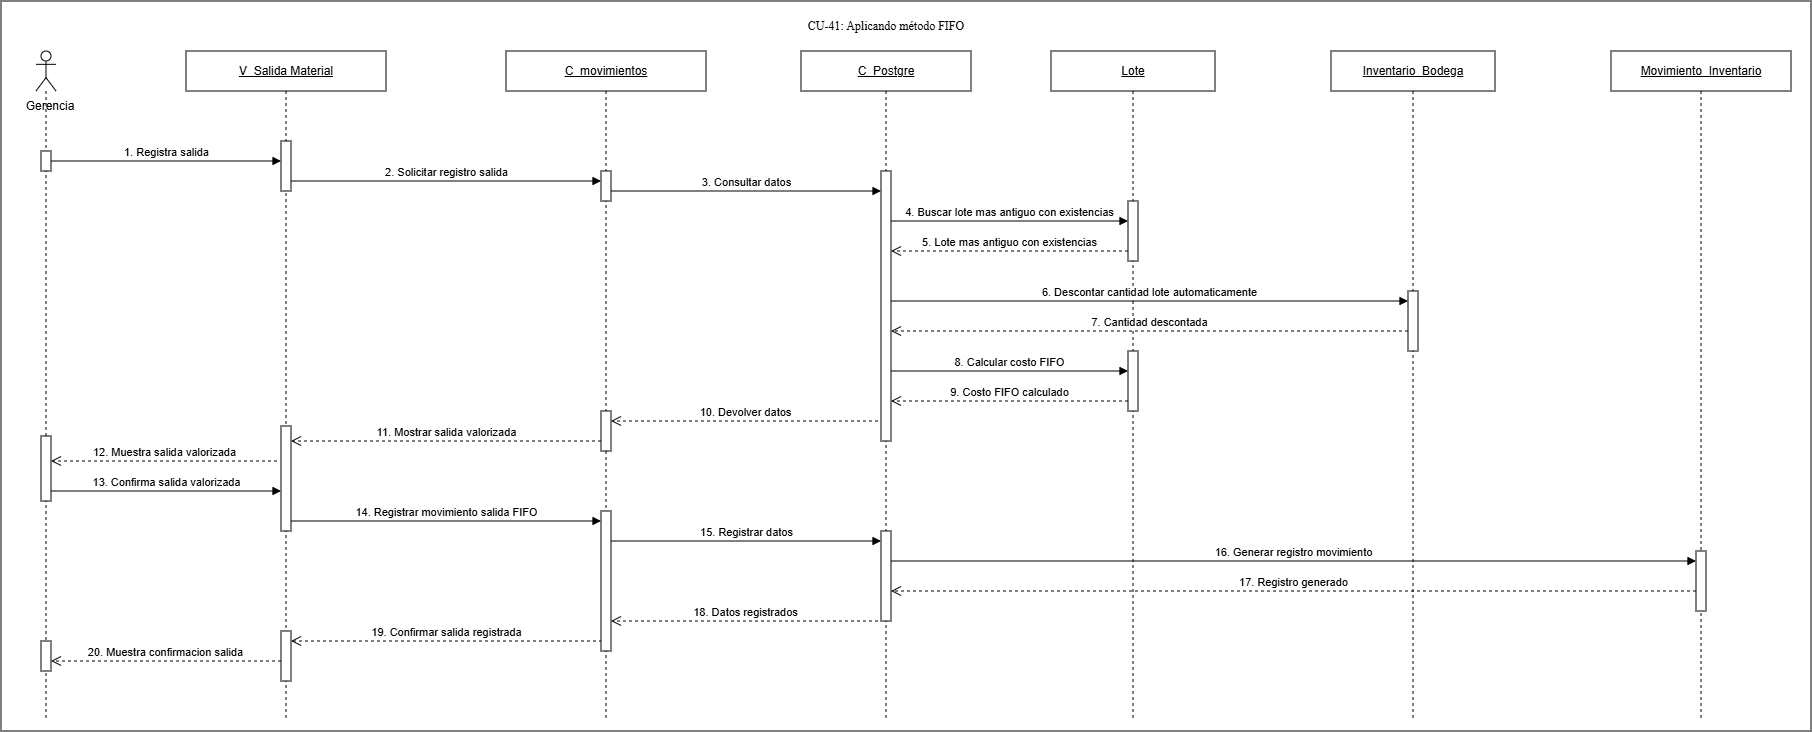

The diagram above was exported from draw.io. Its source (the exported page's mxGraphModel, read from the mxfile embedded in the PNG):
<mxGraphModel dx="969" dy="847" grid="1" gridSize="10" guides="1" tooltips="1" connect="1" arrows="1" fold="1" page="1" pageScale="1" pageWidth="827" pageHeight="1169" math="0" shadow="0">
  <root>
    <mxCell id="0" />
    <mxCell id="1" parent="0" />
    <mxCell id="9sS7XLH5np2-mO7rnS-_-1" parent="1" style="rounded=0;whiteSpace=wrap;html=1;" value="" vertex="1">
      <mxGeometry height="730" width="1810" x="470" y="1040" as="geometry" />
    </mxCell>
    <mxCell id="egbSFQpOFR9qRAfeEpA5-2" parent="1" style="shape=umlLifeline;perimeter=lifelinePerimeter;whiteSpace=wrap;html=1;container=1;dropTarget=0;collapsible=0;recursiveResize=0;outlineConnect=0;portConstraint=eastwest;participant=umlActor;newEdgeStyle={&quot;curved&quot;:0,&quot;rounded&quot;:0};" value="" vertex="1">
      <mxGeometry height="670" width="20" x="505" y="1090" as="geometry" />
    </mxCell>
    <mxCell id="egbSFQpOFR9qRAfeEpA5-3" parent="egbSFQpOFR9qRAfeEpA5-2" style="html=1;points=[[0,0,0,0,5],[0,1,0,0,-5],[1,0,0,0,5],[1,1,0,0,-5]];perimeter=orthogonalPerimeter;outlineConnect=0;targetShapes=umlLifeline;portConstraint=eastwest;newEdgeStyle={&quot;curved&quot;:0,&quot;rounded&quot;:0};" value="" vertex="1">
      <mxGeometry height="20" width="10" x="5" y="100" as="geometry" />
    </mxCell>
    <mxCell id="egbSFQpOFR9qRAfeEpA5-4" parent="egbSFQpOFR9qRAfeEpA5-2" style="html=1;points=[[0,0,0,0,5],[0,1,0,0,-5],[1,0,0,0,5],[1,1,0,0,-5]];perimeter=orthogonalPerimeter;outlineConnect=0;targetShapes=umlLifeline;portConstraint=eastwest;newEdgeStyle={&quot;curved&quot;:0,&quot;rounded&quot;:0};" value="" vertex="1">
      <mxGeometry height="65" width="10" x="5" y="385" as="geometry" />
    </mxCell>
    <mxCell id="egbSFQpOFR9qRAfeEpA5-5" parent="egbSFQpOFR9qRAfeEpA5-2" style="html=1;points=[[0,0,0,0,5],[0,1,0,0,-5],[1,0,0,0,5],[1,1,0,0,-5]];perimeter=orthogonalPerimeter;outlineConnect=0;targetShapes=umlLifeline;portConstraint=eastwest;newEdgeStyle={&quot;curved&quot;:0,&quot;rounded&quot;:0};" value="" vertex="1">
      <mxGeometry height="30" width="10" x="5" y="590" as="geometry" />
    </mxCell>
    <mxCell id="egbSFQpOFR9qRAfeEpA5-6" parent="1" style="text;html=1;whiteSpace=wrap;strokeColor=none;fillColor=none;align=center;verticalAlign=middle;rounded=0;" value="Gerencia" vertex="1">
      <mxGeometry height="30" width="80" x="480" y="1130" as="geometry" />
    </mxCell>
    <mxCell id="egbSFQpOFR9qRAfeEpA5-7" parent="1" style="shape=umlLifeline;perimeter=lifelinePerimeter;whiteSpace=wrap;html=1;container=1;dropTarget=0;collapsible=0;recursiveResize=0;outlineConnect=0;portConstraint=eastwest;newEdgeStyle={&quot;curved&quot;:0,&quot;rounded&quot;:0};" value="&lt;u&gt;V_Salida Material&lt;span style=&quot;white-space: nowrap; color: rgba(0, 0, 0, 0); font-family: monospace; font-size: 0px; text-align: start;&quot;&gt;%3CmxGraphModel%3E%3Croot%3E%3CmxCell%20id%3D%220%22%2F%3E%3CmxCell%20id%3D%221%22%20parent%3D%220%22%2F%3E%3CmxCell%20id%3D%222%22%20parent%3D%221%22%20style%3D%22rounded%3D0%3BwhiteSpace%3Dwrap%3Bhtml%3D1%3B%22%20value%3D%22Movimientos%22%20vertex%3D%221%22%3E%3CmxGeometry%20height%3D%2260%22%20width%3D%22120%22%20x%3D%222550%22%20y%3D%22860%22%20as%3D%22geometry%22%2F%3E%3C%2FmxCell%3E%3C%2Froot%3E%3C%2FmxGraphModel%3E&lt;/span&gt;&lt;/u&gt;" vertex="1">
      <mxGeometry height="670" width="200" x="655" y="1090" as="geometry" />
    </mxCell>
    <mxCell id="egbSFQpOFR9qRAfeEpA5-8" parent="egbSFQpOFR9qRAfeEpA5-7" style="html=1;points=[[0,0,0,0,5],[0,1,0,0,-5],[1,0,0,0,5],[1,1,0,0,-5]];perimeter=orthogonalPerimeter;outlineConnect=0;targetShapes=umlLifeline;portConstraint=eastwest;newEdgeStyle={&quot;curved&quot;:0,&quot;rounded&quot;:0};" value="" vertex="1">
      <mxGeometry height="50" width="10" x="95" y="90" as="geometry" />
    </mxCell>
    <mxCell id="egbSFQpOFR9qRAfeEpA5-9" parent="egbSFQpOFR9qRAfeEpA5-7" style="html=1;points=[[0,0,0,0,5],[0,1,0,0,-5],[1,0,0,0,5],[1,1,0,0,-5]];perimeter=orthogonalPerimeter;outlineConnect=0;targetShapes=umlLifeline;portConstraint=eastwest;newEdgeStyle={&quot;curved&quot;:0,&quot;rounded&quot;:0};" value="" vertex="1">
      <mxGeometry height="105" width="10" x="95" y="375" as="geometry" />
    </mxCell>
    <mxCell id="egbSFQpOFR9qRAfeEpA5-10" parent="egbSFQpOFR9qRAfeEpA5-7" style="html=1;points=[[0,0,0,0,5],[0,1,0,0,-5],[1,0,0,0,5],[1,1,0,0,-5]];perimeter=orthogonalPerimeter;outlineConnect=0;targetShapes=umlLifeline;portConstraint=eastwest;newEdgeStyle={&quot;curved&quot;:0,&quot;rounded&quot;:0};" value="" vertex="1">
      <mxGeometry height="50" width="10" x="95" y="580" as="geometry" />
    </mxCell>
    <mxCell id="egbSFQpOFR9qRAfeEpA5-11" parent="1" style="shape=umlLifeline;perimeter=lifelinePerimeter;whiteSpace=wrap;html=1;container=1;dropTarget=0;collapsible=0;recursiveResize=0;outlineConnect=0;portConstraint=eastwest;newEdgeStyle={&quot;curved&quot;:0,&quot;rounded&quot;:0};" value="&lt;u&gt;C_movimientos&lt;/u&gt;" vertex="1">
      <mxGeometry height="670" width="200" x="975" y="1090" as="geometry" />
    </mxCell>
    <mxCell id="egbSFQpOFR9qRAfeEpA5-12" parent="egbSFQpOFR9qRAfeEpA5-11" style="html=1;points=[[0,0,0,0,5],[0,1,0,0,-5],[1,0,0,0,5],[1,1,0,0,-5]];perimeter=orthogonalPerimeter;outlineConnect=0;targetShapes=umlLifeline;portConstraint=eastwest;newEdgeStyle={&quot;curved&quot;:0,&quot;rounded&quot;:0};" value="" vertex="1">
      <mxGeometry height="30" width="10" x="95" y="120" as="geometry" />
    </mxCell>
    <mxCell id="egbSFQpOFR9qRAfeEpA5-13" parent="egbSFQpOFR9qRAfeEpA5-11" style="html=1;points=[[0,0,0,0,5],[0,1,0,0,-5],[1,0,0,0,5],[1,1,0,0,-5]];perimeter=orthogonalPerimeter;outlineConnect=0;targetShapes=umlLifeline;portConstraint=eastwest;newEdgeStyle={&quot;curved&quot;:0,&quot;rounded&quot;:0};" value="" vertex="1">
      <mxGeometry height="40" width="10" x="95" y="360" as="geometry" />
    </mxCell>
    <mxCell id="egbSFQpOFR9qRAfeEpA5-14" parent="1" style="shape=umlLifeline;perimeter=lifelinePerimeter;whiteSpace=wrap;html=1;container=1;dropTarget=0;collapsible=0;recursiveResize=0;outlineConnect=0;portConstraint=eastwest;newEdgeStyle={&quot;curved&quot;:0,&quot;rounded&quot;:0};" value="&lt;u&gt;Lote&lt;/u&gt;" vertex="1">
      <mxGeometry height="670" width="164" x="1520" y="1090" as="geometry" />
    </mxCell>
    <mxCell id="egbSFQpOFR9qRAfeEpA5-15" parent="egbSFQpOFR9qRAfeEpA5-14" style="html=1;points=[[0,0,0,0,5],[0,1,0,0,-5],[1,0,0,0,5],[1,1,0,0,-5]];perimeter=orthogonalPerimeter;outlineConnect=0;targetShapes=umlLifeline;portConstraint=eastwest;newEdgeStyle={&quot;curved&quot;:0,&quot;rounded&quot;:0};" value="" vertex="1">
      <mxGeometry height="60" width="10" x="77" y="300" as="geometry" />
    </mxCell>
    <mxCell id="egbSFQpOFR9qRAfeEpA5-16" edge="1" parent="egbSFQpOFR9qRAfeEpA5-14" style="html=1;verticalAlign=bottom;endArrow=block;curved=0;rounded=0;" value="8. Calcular costo FIFO">
      <mxGeometry relative="1" width="80" as="geometry">
        <mxPoint x="-160" y="320" as="sourcePoint" />
        <mxPoint x="77" y="320" as="targetPoint" />
      </mxGeometry>
    </mxCell>
    <mxCell id="egbSFQpOFR9qRAfeEpA5-17" edge="1" parent="egbSFQpOFR9qRAfeEpA5-14" style="html=1;verticalAlign=bottom;endArrow=open;dashed=1;endSize=8;curved=0;rounded=0;" value="9. Costo FIFO calculado">
      <mxGeometry relative="1" as="geometry">
        <mxPoint x="77" y="350" as="sourcePoint" />
        <mxPoint x="-160" y="350" as="targetPoint" />
      </mxGeometry>
    </mxCell>
    <mxCell id="egbSFQpOFR9qRAfeEpA5-18" parent="1" style="shape=umlLifeline;perimeter=lifelinePerimeter;whiteSpace=wrap;html=1;container=1;dropTarget=0;collapsible=0;recursiveResize=0;outlineConnect=0;portConstraint=eastwest;newEdgeStyle={&quot;curved&quot;:0,&quot;rounded&quot;:0};" value="&lt;u&gt;Inventario_Bodega&lt;/u&gt;" vertex="1">
      <mxGeometry height="670" width="164" x="1800" y="1090" as="geometry" />
    </mxCell>
    <mxCell id="egbSFQpOFR9qRAfeEpA5-19" parent="1" style="shape=umlLifeline;perimeter=lifelinePerimeter;whiteSpace=wrap;html=1;container=1;dropTarget=0;collapsible=0;recursiveResize=0;outlineConnect=0;portConstraint=eastwest;newEdgeStyle={&quot;curved&quot;:0,&quot;rounded&quot;:0};" value="&lt;u&gt;Movimiento_Inventario&lt;/u&gt;" vertex="1">
      <mxGeometry height="670" width="180" x="2080" y="1090" as="geometry" />
    </mxCell>
    <mxCell id="egbSFQpOFR9qRAfeEpA5-20" parent="egbSFQpOFR9qRAfeEpA5-19" style="html=1;points=[[0,0,0,0,5],[0,1,0,0,-5],[1,0,0,0,5],[1,1,0,0,-5]];perimeter=orthogonalPerimeter;outlineConnect=0;targetShapes=umlLifeline;portConstraint=eastwest;newEdgeStyle={&quot;curved&quot;:0,&quot;rounded&quot;:0};" value="" vertex="1">
      <mxGeometry height="60" width="10" x="85" y="500" as="geometry" />
    </mxCell>
    <mxCell id="egbSFQpOFR9qRAfeEpA5-21" edge="1" parent="1" style="html=1;verticalAlign=bottom;endArrow=block;curved=0;rounded=0;" value="1. Registra salida">
      <mxGeometry relative="1" width="80" as="geometry">
        <mxPoint x="520" y="1200" as="sourcePoint" />
        <mxPoint x="750" y="1200" as="targetPoint" />
      </mxGeometry>
    </mxCell>
    <mxCell id="egbSFQpOFR9qRAfeEpA5-22" edge="1" parent="1" source="egbSFQpOFR9qRAfeEpA5-8" style="html=1;verticalAlign=bottom;endArrow=block;curved=0;rounded=0;" value="2. Solicitar registro salida">
      <mxGeometry relative="1" width="80" as="geometry">
        <mxPoint x="765" y="1220" as="sourcePoint" />
        <mxPoint x="1070" y="1220" as="targetPoint" />
      </mxGeometry>
    </mxCell>
    <mxCell id="egbSFQpOFR9qRAfeEpA5-23" parent="1" style="text;html=1;whiteSpace=wrap;strokeColor=none;fillColor=none;align=center;verticalAlign=middle;rounded=0;" value="&lt;span style=&quot;font-family: &amp;quot;Times New Roman&amp;quot;, serif; white-space: pre-wrap;&quot;&gt;CU-41: Aplicando método FIFO&lt;/span&gt;" vertex="1">
      <mxGeometry height="30" width="300" x="1205" y="1050" as="geometry" />
    </mxCell>
    <mxCell id="egbSFQpOFR9qRAfeEpA5-24" parent="1" style="shape=umlLifeline;perimeter=lifelinePerimeter;whiteSpace=wrap;html=1;container=1;dropTarget=0;collapsible=0;recursiveResize=0;outlineConnect=0;portConstraint=eastwest;newEdgeStyle={&quot;curved&quot;:0,&quot;rounded&quot;:0};" value="&lt;u&gt;C_Postgre&lt;/u&gt;" vertex="1">
      <mxGeometry height="670" width="170" x="1270" y="1090" as="geometry" />
    </mxCell>
    <mxCell id="egbSFQpOFR9qRAfeEpA5-25" parent="egbSFQpOFR9qRAfeEpA5-24" style="html=1;points=[[0,0,0,0,5],[0,1,0,0,-5],[1,0,0,0,5],[1,1,0,0,-5]];perimeter=orthogonalPerimeter;outlineConnect=0;targetShapes=umlLifeline;portConstraint=eastwest;newEdgeStyle={&quot;curved&quot;:0,&quot;rounded&quot;:0};" value="" vertex="1">
      <mxGeometry height="60" width="10" x="327" y="150" as="geometry" />
    </mxCell>
    <mxCell id="egbSFQpOFR9qRAfeEpA5-26" parent="egbSFQpOFR9qRAfeEpA5-24" style="html=1;points=[[0,0,0,0,5],[0,1,0,0,-5],[1,0,0,0,5],[1,1,0,0,-5]];perimeter=orthogonalPerimeter;outlineConnect=0;targetShapes=umlLifeline;portConstraint=eastwest;newEdgeStyle={&quot;curved&quot;:0,&quot;rounded&quot;:0};" value="" vertex="1">
      <mxGeometry height="60" width="10" x="607" y="240" as="geometry" />
    </mxCell>
    <mxCell id="egbSFQpOFR9qRAfeEpA5-27" edge="1" parent="egbSFQpOFR9qRAfeEpA5-24" style="html=1;verticalAlign=bottom;endArrow=block;curved=0;rounded=0;" value="4. Buscar lote mas antiguo con existencias">
      <mxGeometry relative="1" width="80" as="geometry">
        <mxPoint x="90" y="170" as="sourcePoint" />
        <mxPoint x="327" y="170" as="targetPoint" />
      </mxGeometry>
    </mxCell>
    <mxCell id="egbSFQpOFR9qRAfeEpA5-28" edge="1" parent="egbSFQpOFR9qRAfeEpA5-24" style="html=1;verticalAlign=bottom;endArrow=open;dashed=1;endSize=8;curved=0;rounded=0;" value="5. Lote mas antiguo con existencias">
      <mxGeometry relative="1" as="geometry">
        <mxPoint x="327" y="200" as="sourcePoint" />
        <mxPoint x="90" y="200" as="targetPoint" />
      </mxGeometry>
    </mxCell>
    <mxCell id="egbSFQpOFR9qRAfeEpA5-29" parent="egbSFQpOFR9qRAfeEpA5-24" style="html=1;points=[[0,0,0,0,5],[0,1,0,0,-5],[1,0,0,0,5],[1,1,0,0,-5]];perimeter=orthogonalPerimeter;outlineConnect=0;targetShapes=umlLifeline;portConstraint=eastwest;newEdgeStyle={&quot;curved&quot;:0,&quot;rounded&quot;:0};" value="" vertex="1">
      <mxGeometry height="90" width="10" x="80" y="480" as="geometry" />
    </mxCell>
    <mxCell id="egbSFQpOFR9qRAfeEpA5-30" parent="egbSFQpOFR9qRAfeEpA5-24" style="html=1;points=[[0,0,0,0,5],[0,1,0,0,-5],[1,0,0,0,5],[1,1,0,0,-5]];perimeter=orthogonalPerimeter;outlineConnect=0;targetShapes=umlLifeline;portConstraint=eastwest;newEdgeStyle={&quot;curved&quot;:0,&quot;rounded&quot;:0};" value="" vertex="1">
      <mxGeometry height="270" width="10" x="80" y="120" as="geometry" />
    </mxCell>
    <mxCell id="egbSFQpOFR9qRAfeEpA5-31" edge="1" parent="1" style="html=1;verticalAlign=bottom;endArrow=block;curved=0;rounded=0;" value="3. Consultar datos">
      <mxGeometry relative="1" width="80" as="geometry">
        <mxPoint x="1080" y="1230" as="sourcePoint" />
        <mxPoint x="1350" y="1230" as="targetPoint" />
      </mxGeometry>
    </mxCell>
    <mxCell id="egbSFQpOFR9qRAfeEpA5-32" edge="1" parent="1" style="html=1;verticalAlign=bottom;endArrow=block;curved=0;rounded=0;" value="6. Descontar cantidad lote automaticamente">
      <mxGeometry relative="1" width="80" as="geometry">
        <mxPoint x="1360" y="1340" as="sourcePoint" />
        <mxPoint x="1877" y="1340" as="targetPoint" />
      </mxGeometry>
    </mxCell>
    <mxCell id="egbSFQpOFR9qRAfeEpA5-33" edge="1" parent="1" style="html=1;verticalAlign=bottom;endArrow=open;dashed=1;endSize=8;curved=0;rounded=0;" value="7. Cantidad descontada">
      <mxGeometry relative="1" as="geometry">
        <mxPoint x="1877" y="1370" as="sourcePoint" />
        <mxPoint x="1360" y="1370" as="targetPoint" />
      </mxGeometry>
    </mxCell>
    <mxCell id="egbSFQpOFR9qRAfeEpA5-34" edge="1" parent="1" style="html=1;verticalAlign=bottom;endArrow=open;dashed=1;endSize=8;curved=0;rounded=0;" value="10. Devolver datos">
      <mxGeometry relative="1" as="geometry">
        <mxPoint x="1347" y="1460" as="sourcePoint" />
        <mxPoint x="1080" y="1460" as="targetPoint" />
      </mxGeometry>
    </mxCell>
    <mxCell id="egbSFQpOFR9qRAfeEpA5-35" edge="1" parent="1" style="html=1;verticalAlign=bottom;endArrow=open;dashed=1;endSize=8;curved=0;rounded=0;" value="11. Mostrar salida valorizada">
      <mxGeometry relative="1" x="-0.0022" as="geometry">
        <mxPoint as="offset" />
        <mxPoint x="1070" y="1480" as="sourcePoint" />
        <mxPoint x="760" y="1480" as="targetPoint" />
      </mxGeometry>
    </mxCell>
    <mxCell id="egbSFQpOFR9qRAfeEpA5-36" edge="1" parent="1" style="html=1;verticalAlign=bottom;endArrow=open;dashed=1;endSize=8;curved=0;rounded=0;" value="12. Muestra salida valorizada">
      <mxGeometry relative="1" as="geometry">
        <mxPoint x="746" y="1500" as="sourcePoint" />
        <mxPoint x="520" y="1500" as="targetPoint" />
      </mxGeometry>
    </mxCell>
    <mxCell id="egbSFQpOFR9qRAfeEpA5-37" edge="1" parent="1" style="html=1;verticalAlign=bottom;endArrow=block;curved=0;rounded=0;" target="egbSFQpOFR9qRAfeEpA5-9" value="13. Confirma salida valorizada">
      <mxGeometry relative="1" width="80" as="geometry">
        <mxPoint x="520" y="1530" as="sourcePoint" />
        <mxPoint x="746" y="1530" as="targetPoint" />
      </mxGeometry>
    </mxCell>
    <mxCell id="egbSFQpOFR9qRAfeEpA5-38" edge="1" parent="1" style="html=1;verticalAlign=bottom;endArrow=block;curved=0;rounded=0;" target="egbSFQpOFR9qRAfeEpA5-46" value="14. Registrar movimiento salida FIFO">
      <mxGeometry relative="1" width="80" as="geometry">
        <mxPoint x="760" y="1560" as="sourcePoint" />
        <mxPoint x="1060" y="1560" as="targetPoint" />
      </mxGeometry>
    </mxCell>
    <mxCell id="egbSFQpOFR9qRAfeEpA5-39" edge="1" parent="1" source="egbSFQpOFR9qRAfeEpA5-46" style="html=1;verticalAlign=bottom;endArrow=block;curved=0;rounded=0;" value="15. Registrar datos">
      <mxGeometry relative="1" width="80" as="geometry">
        <mxPoint x="1080" y="1580" as="sourcePoint" />
        <mxPoint x="1350" y="1580" as="targetPoint" />
      </mxGeometry>
    </mxCell>
    <mxCell id="egbSFQpOFR9qRAfeEpA5-40" edge="1" parent="1" style="html=1;verticalAlign=bottom;endArrow=block;curved=0;rounded=0;" value="16. Generar registro movimiento">
      <mxGeometry relative="1" width="80" as="geometry">
        <mxPoint x="1360" y="1600" as="sourcePoint" />
        <mxPoint x="2165" y="1600" as="targetPoint" />
      </mxGeometry>
    </mxCell>
    <mxCell id="egbSFQpOFR9qRAfeEpA5-41" edge="1" parent="1" style="html=1;verticalAlign=bottom;endArrow=open;dashed=1;endSize=8;curved=0;rounded=0;" value="17. Registro generado">
      <mxGeometry relative="1" as="geometry">
        <mxPoint x="2165" y="1629.9999999999998" as="sourcePoint" />
        <mxPoint x="1360" y="1630" as="targetPoint" />
      </mxGeometry>
    </mxCell>
    <mxCell id="egbSFQpOFR9qRAfeEpA5-42" edge="1" parent="1" style="html=1;verticalAlign=bottom;endArrow=open;dashed=1;endSize=8;curved=0;rounded=0;" value="18. Datos registrados">
      <mxGeometry relative="1" as="geometry">
        <mxPoint x="1347" y="1660" as="sourcePoint" />
        <mxPoint x="1080" y="1660" as="targetPoint" />
      </mxGeometry>
    </mxCell>
    <mxCell id="egbSFQpOFR9qRAfeEpA5-43" edge="1" parent="1" style="html=1;verticalAlign=bottom;endArrow=open;dashed=1;endSize=8;curved=0;rounded=0;" value="19. Confirmar salida registrada">
      <mxGeometry relative="1" as="geometry">
        <mxPoint x="1071" y="1680" as="sourcePoint" />
        <mxPoint x="760" y="1680" as="targetPoint" />
      </mxGeometry>
    </mxCell>
    <mxCell id="egbSFQpOFR9qRAfeEpA5-44" edge="1" parent="1" style="html=1;verticalAlign=bottom;endArrow=open;dashed=1;endSize=8;curved=0;rounded=0;" target="egbSFQpOFR9qRAfeEpA5-5" value="20. Muestra confirmacion salida">
      <mxGeometry relative="1" as="geometry">
        <mxPoint x="750" y="1700" as="sourcePoint" />
        <mxPoint x="525" y="1700" as="targetPoint" />
      </mxGeometry>
    </mxCell>
    <mxCell id="egbSFQpOFR9qRAfeEpA5-45" edge="1" parent="1" style="html=1;verticalAlign=bottom;endArrow=block;curved=0;rounded=0;" target="egbSFQpOFR9qRAfeEpA5-46" value="">
      <mxGeometry relative="1" width="80" as="geometry">
        <mxPoint x="1080" y="1580" as="sourcePoint" />
        <mxPoint x="1350" y="1580" as="targetPoint" />
      </mxGeometry>
    </mxCell>
    <mxCell id="egbSFQpOFR9qRAfeEpA5-46" parent="1" style="html=1;points=[[0,0,0,0,5],[0,1,0,0,-5],[1,0,0,0,5],[1,1,0,0,-5]];perimeter=orthogonalPerimeter;outlineConnect=0;targetShapes=umlLifeline;portConstraint=eastwest;newEdgeStyle={&quot;curved&quot;:0,&quot;rounded&quot;:0};" value="" vertex="1">
      <mxGeometry height="140" width="10" x="1070" y="1550" as="geometry" />
    </mxCell>
  </root>
</mxGraphModel>